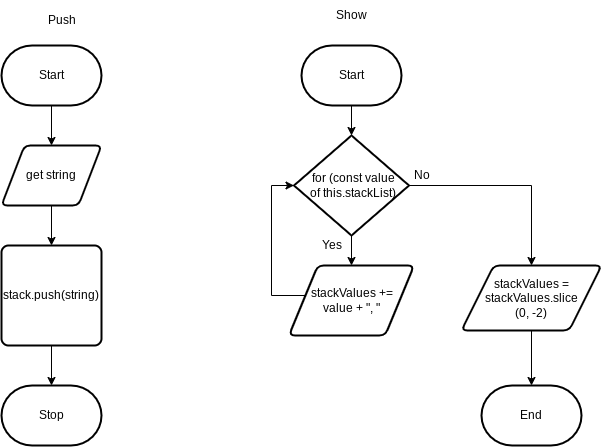

The diagram above was exported from draw.io. Its source (the exported page's mxGraphModel, read from the mxfile embedded in the PNG):
<mxGraphModel dx="1032" dy="778" grid="1" gridSize="10" guides="1" tooltips="1" connect="1" arrows="1" fold="1" page="1" pageScale="1" pageWidth="850" pageHeight="1100" math="0" shadow="0">
  <root>
    <mxCell id="0" />
    <mxCell id="1" parent="0" />
    <mxCell id="2" value="Stop" style="strokeWidth=2;html=1;shape=mxgraph.flowchart.terminator;whiteSpace=wrap;" parent="1" vertex="1">
      <mxGeometry x="110" y="520" width="100" height="60" as="geometry" />
    </mxCell>
    <mxCell id="6" style="edgeStyle=none;html=1;" parent="1" source="3" target="4" edge="1">
      <mxGeometry relative="1" as="geometry" />
    </mxCell>
    <mxCell id="3" value="Start" style="strokeWidth=2;html=1;shape=mxgraph.flowchart.terminator;whiteSpace=wrap;" parent="1" vertex="1">
      <mxGeometry x="110" y="180" width="100" height="60" as="geometry" />
    </mxCell>
    <mxCell id="7" style="edgeStyle=none;html=1;" parent="1" source="4" target="5" edge="1">
      <mxGeometry relative="1" as="geometry" />
    </mxCell>
    <mxCell id="4" value="get string" style="shape=parallelogram;html=1;strokeWidth=2;perimeter=parallelogramPerimeter;whiteSpace=wrap;rounded=1;arcSize=12;size=0.23;" parent="1" vertex="1">
      <mxGeometry x="110" y="280" width="100" height="60" as="geometry" />
    </mxCell>
    <mxCell id="8" style="edgeStyle=none;html=1;entryX=0.5;entryY=0;entryDx=0;entryDy=0;entryPerimeter=0;" parent="1" source="5" target="2" edge="1">
      <mxGeometry relative="1" as="geometry" />
    </mxCell>
    <mxCell id="5" value="stack.push(string)" style="rounded=1;whiteSpace=wrap;html=1;absoluteArcSize=1;arcSize=14;strokeWidth=2;" parent="1" vertex="1">
      <mxGeometry x="110" y="380" width="100" height="100" as="geometry" />
    </mxCell>
    <mxCell id="9" value="Push" style="text;html=1;align=center;verticalAlign=middle;resizable=0;points=[];autosize=1;strokeColor=none;fillColor=none;" parent="1" vertex="1">
      <mxGeometry x="145" y="140" width="50" height="30" as="geometry" />
    </mxCell>
    <mxCell id="10" value="End" style="strokeWidth=2;html=1;shape=mxgraph.flowchart.terminator;whiteSpace=wrap;" parent="1" vertex="1">
      <mxGeometry x="590" y="520" width="100" height="60" as="geometry" />
    </mxCell>
    <mxCell id="21" style="edgeStyle=orthogonalEdgeStyle;rounded=0;html=1;entryX=0.5;entryY=0;entryDx=0;entryDy=0;entryPerimeter=0;" parent="1" source="11" target="13" edge="1">
      <mxGeometry relative="1" as="geometry" />
    </mxCell>
    <mxCell id="11" value="Start" style="strokeWidth=2;html=1;shape=mxgraph.flowchart.terminator;whiteSpace=wrap;" parent="1" vertex="1">
      <mxGeometry x="410" y="180" width="100" height="60" as="geometry" />
    </mxCell>
    <mxCell id="12" value="Show" style="text;html=1;align=center;verticalAlign=middle;resizable=0;points=[];autosize=1;strokeColor=none;fillColor=none;" parent="1" vertex="1">
      <mxGeometry x="435" y="135" width="50" height="30" as="geometry" />
    </mxCell>
    <mxCell id="16" style="edgeStyle=orthogonalEdgeStyle;html=1;rounded=0;" parent="1" source="13" target="14" edge="1">
      <mxGeometry relative="1" as="geometry" />
    </mxCell>
    <mxCell id="18" style="edgeStyle=orthogonalEdgeStyle;rounded=0;html=1;" parent="1" source="13" target="19" edge="1">
      <mxGeometry relative="1" as="geometry">
        <mxPoint x="630" y="420" as="targetPoint" />
      </mxGeometry>
    </mxCell>
    <mxCell id="13" value="&amp;nbsp;for (const value&lt;br&gt;&amp;nbsp;of this.stackList)" style="strokeWidth=2;html=1;shape=mxgraph.flowchart.decision;whiteSpace=wrap;" parent="1" vertex="1">
      <mxGeometry x="402.5" y="270" width="115" height="100" as="geometry" />
    </mxCell>
    <mxCell id="17" style="edgeStyle=orthogonalEdgeStyle;rounded=0;html=1;entryX=0;entryY=0.5;entryDx=0;entryDy=0;entryPerimeter=0;" parent="1" source="14" target="13" edge="1">
      <mxGeometry relative="1" as="geometry">
        <Array as="points">
          <mxPoint x="380" y="430" />
          <mxPoint x="380" y="320" />
        </Array>
      </mxGeometry>
    </mxCell>
    <mxCell id="14" value="stackValues += &lt;br&gt;value + &quot;, &quot;" style="shape=parallelogram;html=1;strokeWidth=2;perimeter=parallelogramPerimeter;whiteSpace=wrap;rounded=1;arcSize=12;size=0.23;" parent="1" vertex="1">
      <mxGeometry x="397.5" y="400" width="125" height="70" as="geometry" />
    </mxCell>
    <mxCell id="22" style="edgeStyle=none;html=1;entryX=0.5;entryY=0;entryDx=0;entryDy=0;entryPerimeter=0;" parent="1" source="19" target="10" edge="1">
      <mxGeometry relative="1" as="geometry" />
    </mxCell>
    <mxCell id="19" value="stackValues = stackValues.slice&lt;br&gt;(0, -2)" style="shape=parallelogram;html=1;strokeWidth=2;perimeter=parallelogramPerimeter;whiteSpace=wrap;rounded=1;arcSize=12;size=0.23;" parent="1" vertex="1">
      <mxGeometry x="570" y="400" width="140" height="65" as="geometry" />
    </mxCell>
    <mxCell id="23" value="Yes" style="text;html=1;align=center;verticalAlign=middle;resizable=0;points=[];autosize=1;strokeColor=none;fillColor=none;" parent="1" vertex="1">
      <mxGeometry x="420" y="365" width="40" height="30" as="geometry" />
    </mxCell>
    <mxCell id="24" value="No" style="text;html=1;align=center;verticalAlign=middle;resizable=0;points=[];autosize=1;strokeColor=none;fillColor=none;" parent="1" vertex="1">
      <mxGeometry x="510" y="295" width="40" height="30" as="geometry" />
    </mxCell>
  </root>
</mxGraphModel>